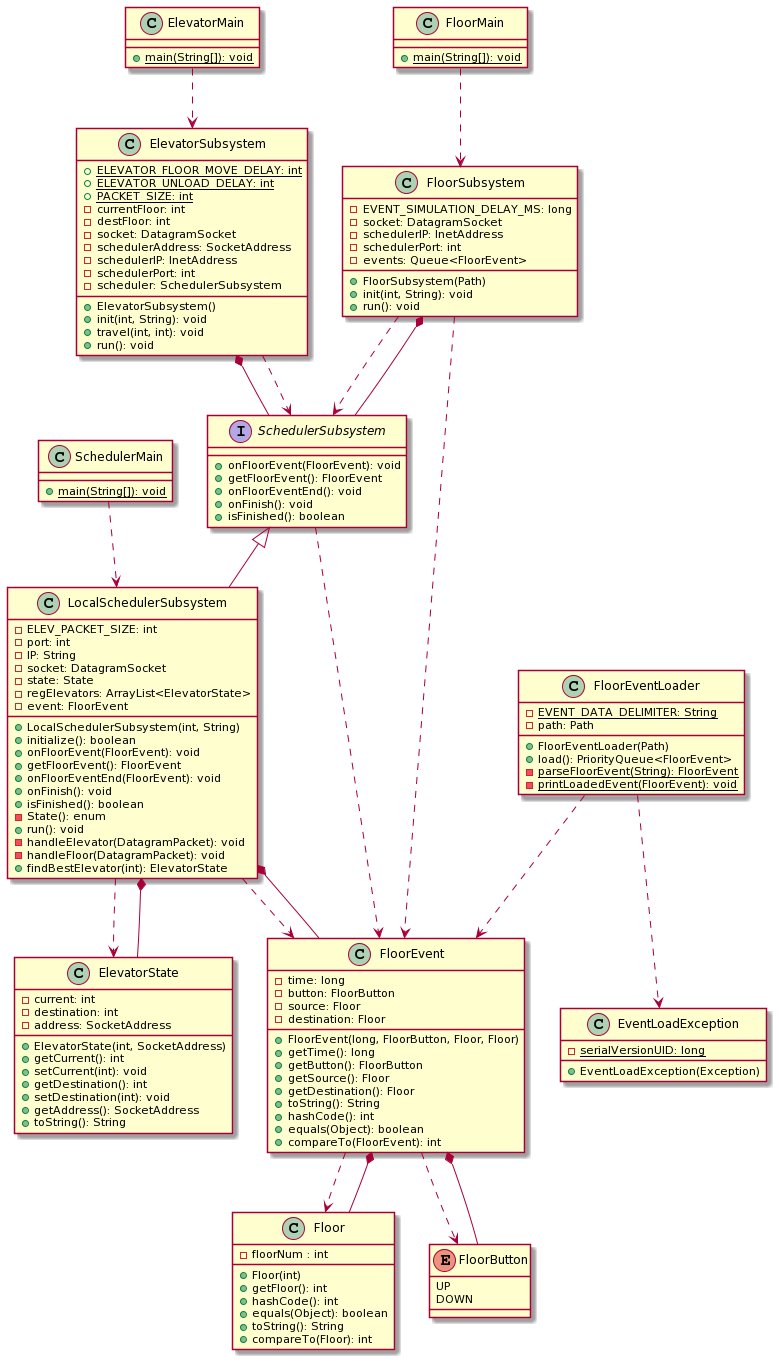

The diagram above was rendered by PlantUML. Its source (embedded in the PNG):
@startuml
class Floor
{
   -floorNum : int
   +Floor(int)
   +getFloor(): int
   +hashCode(): int
   +equals(Object): boolean
   +toString(): String
   +compareTo(Floor): int
}

enum FloorButton 
{
  UP
  DOWN
}

class EventLoadException 
{
   {static} -serialVersionUID: long
   +EventLoadException(Exception)
}

class FloorEvent
{
   -time: long
   -button: FloorButton
   -source: Floor
   -destination: Floor
   +FloorEvent(long, FloorButton, Floor, Floor)
   +getTime(): long
   +getButton(): FloorButton
   +getSource(): Floor
   +getDestination(): Floor
   +toString(): String
   +hashCode(): int
   +equals(Object): boolean
   +compareTo(FloorEvent): int
}

class FloorMain
{
   {static} +main(String[]): void
}

class FloorSubsystem
{
   -EVENT_SIMULATION_DELAY_MS: long
   -socket: DatagramSocket
   -schedulerIP: InetAddress
   -schedulerPort: int
   -events: Queue<FloorEvent>
   +FloorSubsystem(Path)
   +init(int, String): void
   +run(): void
}

class FloorEventLoader
{
   {static} -EVENT_DATA_DELIMITER: String
   -path: Path
   +FloorEventLoader(Path)
   +load(): PriorityQueue<FloorEvent>
   {static} -parseFloorEvent(String): FloorEvent
   {static} -printLoadedEvent(FloorEvent): void 
}

class ElevatorState
{
   -current: int
   -destination: int
   -address: SocketAddress
   +ElevatorState(int, SocketAddress)
   +getCurrent(): int
   +setCurrent(int): void
   +getDestination(): int
   +setDestination(int): void
   +getAddress(): SocketAddress
   +toString(): String
}

class LocalSchedulerSubsystem 
{
   -ELEV_PACKET_SIZE: int
   -port: int
   -IP: String
   -socket: DatagramSocket
   -state: State
   -regElevators: ArrayList<ElevatorState>
   -event: FloorEvent
   +LocalSchedulerSubsystem(int, String)
   +initialize(): boolean
   +onFloorEvent(FloorEvent): void
   +getFloorEvent(): FloorEvent
   +onFloorEventEnd(FloorEvent): void
   +onFinish(): void
   +isFinished(): boolean
   -State(): enum
   +run(): void
   -handleElevator(DatagramPacket): void
   -handleFloor(DatagramPacket): void
   +findBestElevator(int): ElevatorState
}

class SchedulerMain
{
   {static} +main(String[]): void
}

interface SchedulerSubsystem 
{
   +onFloorEvent(FloorEvent): void
   +getFloorEvent(): FloorEvent
   +onFloorEventEnd(): void
   +onFinish(): void 
   +isFinished(): boolean
}

class ElevatorMain 
{
   {static} +main(String[]): void
}

class ElevatorSubsystem
{
   {static} +ELEVATOR_FLOOR_MOVE_DELAY: int
   {static} +ELEVATOR_UNLOAD_DELAY: int
   {static} +PACKET_SIZE: int
   -currentFloor: int
   -destFloor: int
   -socket: DatagramSocket
   -schedulerAddress: SocketAddress
   -schedulerIP: InetAddress
   -schedulerPort: int
   -scheduler: SchedulerSubsystem
   +ElevatorSubsystem()
   +init(int, String): void
   +travel(int, int): void
   +run(): void
}

FloorEvent ..> Floor
FloorEvent ..> FloorButton
FloorEventLoader ..> FloorEvent
FloorEventLoader ..> EventLoadException
FloorEvent *-- Floor
FloorEvent *-- FloorButton
FloorMain ..> FloorSubsystem
FloorSubsystem ..> SchedulerSubsystem
FloorSubsystem ..>  FloorEvent

SchedulerSubsystem <|-- LocalSchedulerSubsystem
SchedulerSubsystem ..> FloorEvent
ElevatorSubsystem *-- SchedulerSubsystem
FloorSubsystem *-- SchedulerSubsystem
SchedulerMain ..> LocalSchedulerSubsystem

LocalSchedulerSubsystem ..> ElevatorState
LocalSchedulerSubsystem *-- ElevatorState
LocalSchedulerSubsystem ..> FloorEvent
LocalSchedulerSubsystem *-- FloorEvent


ElevatorMain ..> ElevatorSubsystem
ElevatorSubsystem  ..> SchedulerSubsystem
@enduml